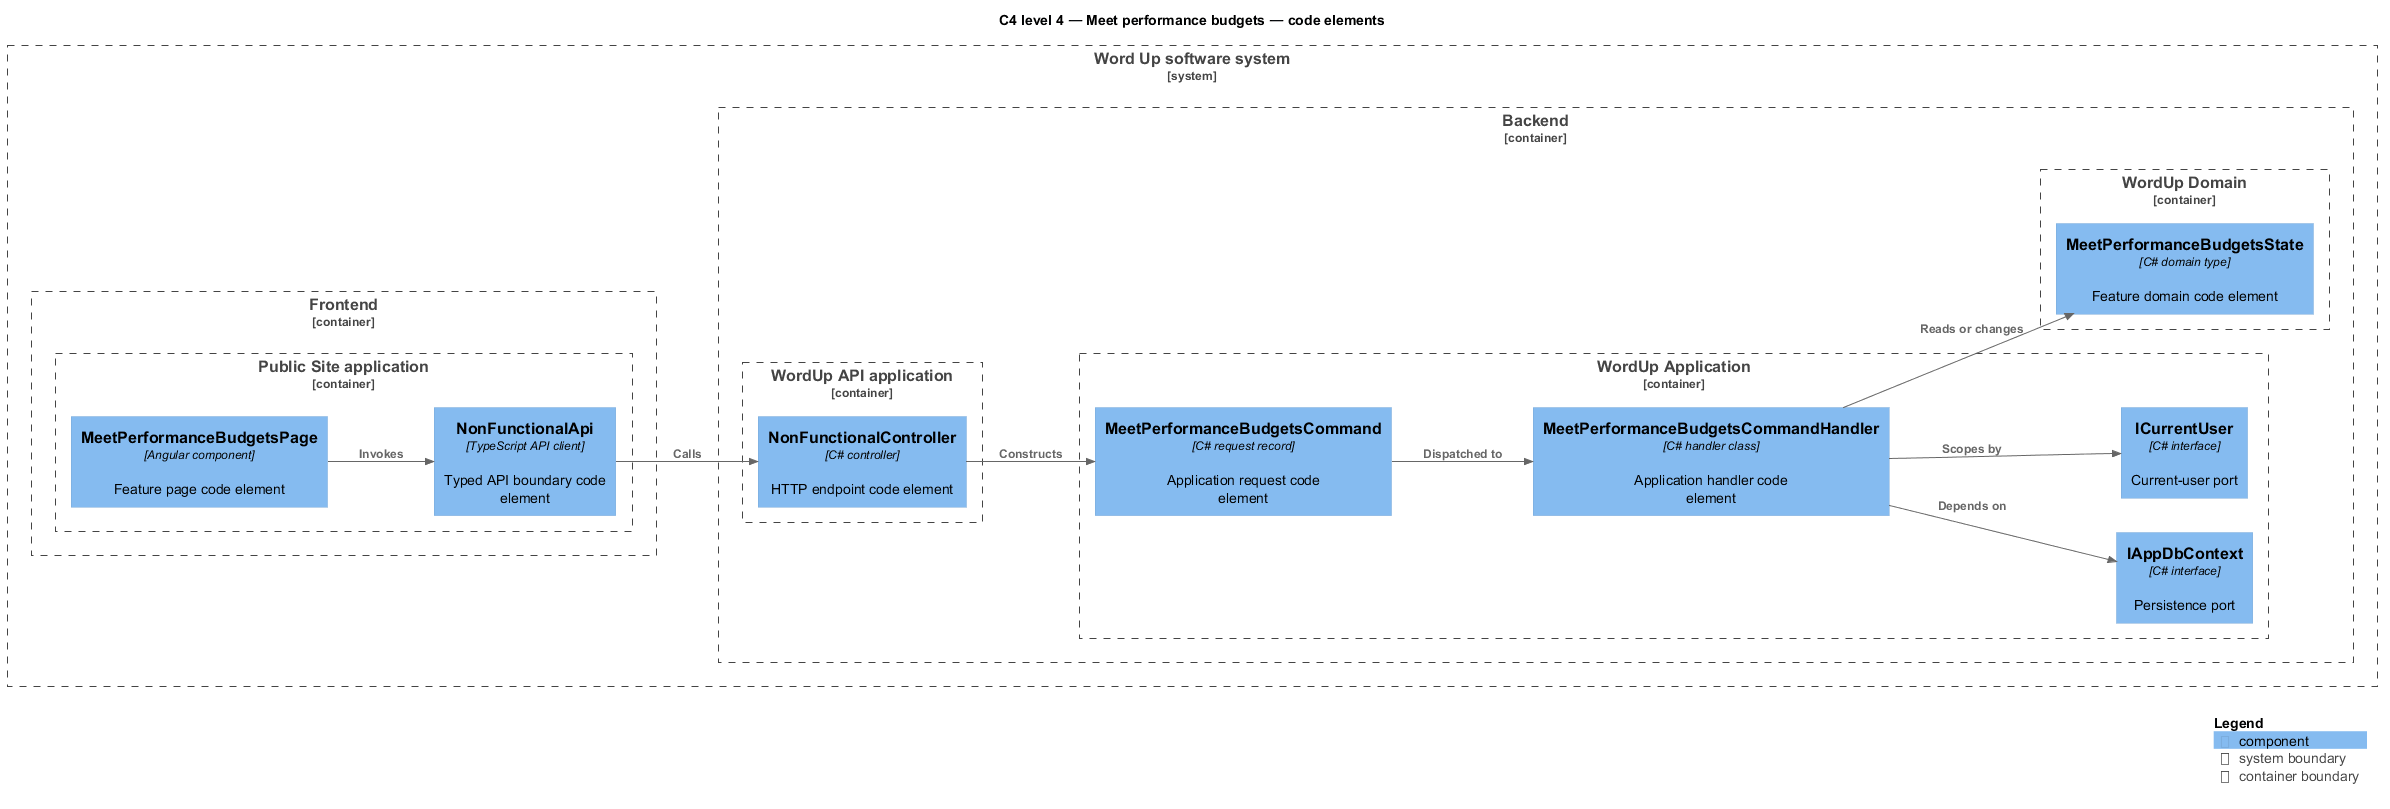

The diagram above was rendered by PlantUML. Its source (embedded in the PNG):
@startuml
!include <C4/C4_Component>
LAYOUT_LEFT_RIGHT()
title C4 level 4 — Meet performance budgets — code elements
System_Boundary(wordup, "Word Up software system") {
  Container_Boundary(frontend, "Frontend") {
    Container_Boundary(frontend_app, "Public Site application") {
      Component(page, "MeetPerformanceBudgetsPage", "Angular component", "Feature page code element")
      Component(client, "NonFunctionalApi", "TypeScript API client", "Typed API boundary code element")
    }
  }
  Container_Boundary(backend, "Backend") {
    Container_Boundary(api_app, "WordUp API application") {
      Component(controller, "NonFunctionalController", "C# controller", "HTTP endpoint code element")
    }
    Container_Boundary(application, "WordUp Application") {
      Component(request, "MeetPerformanceBudgetsCommand", "C# request record", "Application request code element")
      Component(handler, "MeetPerformanceBudgetsCommandHandler", "C# handler class", "Application handler code element")
      Component(dbport, "IAppDbContext", "C# interface", "Persistence port")
      Component(current, "ICurrentUser", "C# interface", "Current-user port")
    }
    Container_Boundary(domain, "WordUp Domain") {
      Component(entity, "MeetPerformanceBudgetsState", "C# domain type", "Feature domain code element")
    }
  }
}
Rel(page, client, "Invokes")
Rel(client, controller, "Calls")
Rel(controller, request, "Constructs")
Rel(request, handler, "Dispatched to")
Rel(handler, dbport, "Depends on")
Rel(handler, current, "Scopes by")
Rel(handler, entity, "Reads or changes")
SHOW_LEGEND()
@enduml